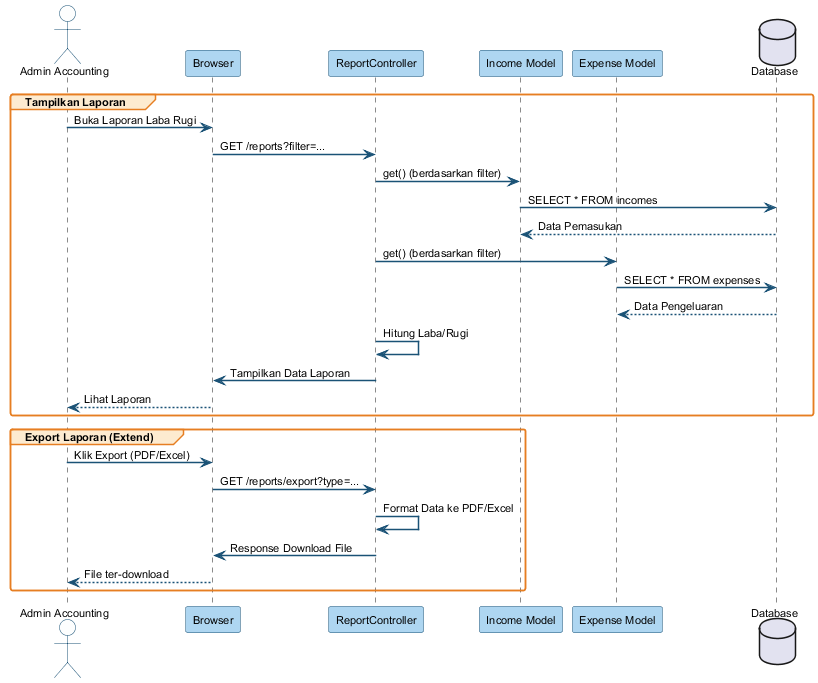

The diagram above was rendered by PlantUML. Its source (embedded in the PNG):
@startuml
skinparam sequenceArrowThickness 1.5
skinparam roundcorner 5
skinparam sequenceParticipantBorderColor #1A5276
skinparam sequenceParticipantBackgroundColor #AED6F1
skinparam sequenceActorBorderColor #1A5276
skinparam sequenceActorBackgroundColor #FDFEFE
skinparam sequenceGroupBorderColor #E67E22
skinparam sequenceGroupBackgroundColor #FDEBD0
skinparam arrowColor #1A5276
skinparam defaultFontName Arial
skinparam defaultFontSize 11

actor "Admin Accounting" as AA
participant "Browser" as BR
participant "ReportController" as RC
participant "Income Model" as IM
participant "Expense Model" as EM
database "Database" as DB

group Tampilkan Laporan
    AA -> BR : Buka Laporan Laba Rugi
    BR -> RC : GET /reports?filter=...
    RC -> IM : get() (berdasarkan filter)
    IM -> DB : SELECT * FROM incomes
    DB --> IM : Data Pemasukan
    RC -> EM : get() (berdasarkan filter)
    EM -> DB : SELECT * FROM expenses
    DB --> EM : Data Pengeluaran
    RC -> RC : Hitung Laba/Rugi
    RC -> BR : Tampilkan Data Laporan
    BR --> AA : Lihat Laporan
end

group Export Laporan (Extend)
    AA -> BR : Klik Export (PDF/Excel)
    BR -> RC : GET /reports/export?type=...
    RC -> RC : Format Data ke PDF/Excel
    RC -> BR : Response Download File
    BR --> AA : File ter-download
end

@enduml